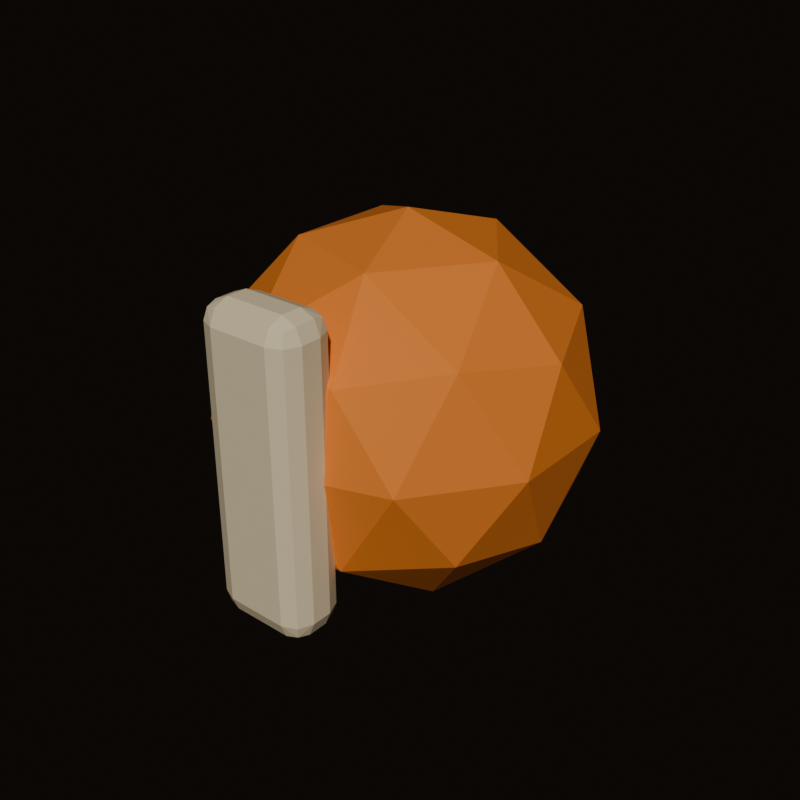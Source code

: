 # Source: pet-ball-cozy.blend  (saved by Blender 5.2.44; exported with 4.5.12 LTS)
import bpy
from mathutils import Matrix  # noqa: F401  (used for matrix-valued properties, if any)

bpy.ops.wm.read_factory_settings(use_empty=True)
scene = bpy.context.scene
scene.name = 'Scene'

# ---- collections
col_collection = bpy.data.collections.new('Collection'); scene.collection.children.link(col_collection)

# ---- materials (node trees are filled in below, after node groups)
mat_ball_orange = bpy.data.materials.new('Ball_Orange')
mat_ball_orange.diffuse_color = (0.95, 0.32, 0.08, 1.0)
mat_ball_ivory = bpy.data.materials.new('Ball_Ivory')
mat_ball_ivory.diffuse_color = (0.95, 0.82, 0.56, 1.0)

# ---- material node trees
mat_ball_orange.use_nodes = True; mat_ball_orange.node_tree.nodes.clear()
_N = mat_ball_orange.node_tree.nodes; _L = mat_ball_orange.node_tree.links
n0 = _N.new('ShaderNodeBsdfPrincipled'); n0.name = 'Principled BSDF'; n0.location = (-200, 100)
n0.inputs[0].default_value = (0.95, 0.32, 0.08, 1.0)
n0.inputs[2].default_value = 0.78
n0.inputs[10].default_value = 0.005
n1 = _N.new('ShaderNodeOutputMaterial'); n1.name = 'Material Output'; n1.location = (200, 100)
_L.new(n0.outputs[0], n1.inputs[0])
n1.is_active_output = True
mat_ball_ivory.use_nodes = True; mat_ball_ivory.node_tree.nodes.clear()
_N = mat_ball_ivory.node_tree.nodes; _L = mat_ball_ivory.node_tree.links
n0 = _N.new('ShaderNodeBsdfPrincipled'); n0.name = 'Principled BSDF'; n0.location = (-200, 100)
n0.inputs[0].default_value = (0.95, 0.82, 0.56, 1.0)
n0.inputs[2].default_value = 0.78
n0.inputs[10].default_value = 0.005
n1 = _N.new('ShaderNodeOutputMaterial'); n1.name = 'Material Output'; n1.location = (200, 100)
_L.new(n0.outputs[0], n1.inputs[0])
n1.is_active_output = True

# ---- world
world_world = bpy.data.worlds.new('World'); scene.world = world_world
world_world.use_nodes = True; world_world.node_tree.nodes.clear()
_N = world_world.node_tree.nodes; _L = world_world.node_tree.links
n0 = _N.new('ShaderNodeOutputWorld'); n0.name = 'World Output'; n0.location = (200, 100)
n1 = _N.new('ShaderNodeBackground'); n1.name = 'Background'; n1.location = (-200, 100)
n1.inputs[0].default_value = (0.055, 0.042, 0.035, 1.0)
n1.inputs[1].default_value = 0.32
_L.new(n1.outputs[0], n0.inputs[0])
n0.is_active_output = True
world_world.color = (0.055, 0.045, 0.04)
world_world.sun_shadow_jitter_overblur = 0.0

# ---- meshes
me_icosphere_014 = bpy.data.meshes.new('Icosphere.014')
me_icosphere_014.from_pydata([(0.0, 0.0, -0.11), (0.0796, -0.05783, -0.04919), (-0.0304, -0.09357, -0.04919), (-0.09839, 0.0, -0.04919), (-0.0304, 0.09357, -0.04919), (0.0796, 0.05783, -0.04919), (0.0304, -0.09357, 0.04919), (-0.0796, -0.05783, 0.04919), (-0.0796, 0.05783, 0.04919), (0.0304, 0.09357, 0.04919), (0.09839, 0.0, 0.04919), (0.0, 0.0, 0.11), (-0.01787, -0.055, -0.09357), (0.04679, -0.03399, -0.09357), (0.02892, -0.08899, -0.05783), (0.09357, 0.0, -0.05783), (0.04679, 0.03399, -0.09357), (-0.05783, 0.0, -0.09357), (-0.0757, -0.055, -0.05783), (-0.01787, 0.055, -0.09357), (-0.0757, 0.055, -0.05783), (0.02892, 0.08899, -0.05783), (0.1046, -0.03399, 0.0), (0.1046, 0.03399, 0.0), (0.0, -0.11, 0.0), (0.06466, -0.08899, 0.0), (-0.1046, -0.03399, 0.0), (-0.06466, -0.08899, 0.0), (-0.06466, 0.08899, 0.0), (-0.1046, 0.03399, 0.0), (0.06466, 0.08899, 0.0), (0.0, 0.11, 0.0), (0.0757, -0.055, 0.05783), (-0.02892, -0.08899, 0.05783), (-0.09357, 0.0, 0.05783), (-0.02892, 0.08899, 0.05783), (0.0757, 0.055, 0.05783), (0.01787, -0.055, 0.09357), (0.05783, 0.0, 0.09357), (-0.04679, -0.03399, 0.09357), (-0.04679, 0.03399, 0.09357), (0.01787, 0.055, 0.09357)], [], [(0, 13, 12), (1, 13, 15), (0, 12, 17), (0, 17, 19), (0, 19, 16), (1, 15, 22), (2, 14, 24), (3, 18, 26), (4, 20, 28), (5, 21, 30), (1, 22, 25), (2, 24, 27), (3, 26, 29), (4, 28, 31), (5, 30, 23), (6, 32, 37), (7, 33, 39), (8, 34, 40), (9, 35, 41), (10, 36, 38), (38, 41, 11), (38, 36, 41), (36, 9, 41), (41, 40, 11), (41, 35, 40), (35, 8, 40), (40, 39, 11), (40, 34, 39), (34, 7, 39), (39, 37, 11), (39, 33, 37), (33, 6, 37), (37, 38, 11), (37, 32, 38), (32, 10, 38), (23, 36, 10), (23, 30, 36), (30, 9, 36), (31, 35, 9), (31, 28, 35), (28, 8, 35), (29, 34, 8), (29, 26, 34), (26, 7, 34), (27, 33, 7), (27, 24, 33), (24, 6, 33), (25, 32, 6), (25, 22, 32), (22, 10, 32), (30, 31, 9), (30, 21, 31), (21, 4, 31), (28, 29, 8), (28, 20, 29), (20, 3, 29), (26, 27, 7), (26, 18, 27), (18, 2, 27), (24, 25, 6), (24, 14, 25), (14, 1, 25), (22, 23, 10), (22, 15, 23), (15, 5, 23), (16, 21, 5), (16, 19, 21), (19, 4, 21), (19, 20, 4), (19, 17, 20), (17, 3, 20), (17, 18, 3), (17, 12, 18), (12, 2, 18), (15, 16, 5), (15, 13, 16), (13, 0, 16), (12, 14, 2), (12, 13, 14), (13, 1, 14)])
_uv = me_icosphere_014.uv_layers.new(name='UVMap')
_uv.uv.foreach_set('vector', [0.1818, 0.0, 0.2273, 0.07873, 0.1364, 0.07873, 0.2727, 0.1575, 0.3182, 0.07873, 0.3636, 0.1575, 0.9091, 0.0, 0.9545, 0.07873, 0.8636, 0.07873, 0.7273, 0.0, 0.7727, 0.07873, 0.6818, 0.07873, 0.5455, 0.0, 0.5909, 0.07873, 0.5, 0.07873, 0.2727, 0.1575, 0.3636, 0.1575, 0.3182, 0.2362, 0.09091, 0.1575, 0.1818, 0.1575, 0.1364, 0.2362, 0.8182, 0.1575, 0.9091, 0.1575, 0.8636, 0.2362, 0.6364, 0.1575, 0.7273, 0.1575, 0.6818, 0.2362, 0.4545, 0.1575, 0.5455, 0.1575, 0.5, 0.2362, 0.2727, 0.1575, 0.3182, 0.2362, 0.2273, 0.2362, 0.09091, 0.1575, 0.1364, 0.2362, 0.04546, 0.2362, 0.8182, 0.1575, 0.8636, 0.2362, 0.7727, 0.2362, 0.6364, 0.1575, 0.6818, 0.2362, 0.5909, 0.2362, 0.4545, 0.1575, 0.5, 0.2362, 0.4091, 0.2362, 0.1818, 0.3149, 0.2727, 0.3149, 0.2273, 0.3937, 0.0, 0.3149, 0.09091, 0.3149, 0.04546, 0.3937, 0.7273, 0.3149, 0.8182, 0.3149, 0.7727, 0.3937, 0.5455, 0.3149, 0.6364, 0.3149, 0.5909, 0.3937, 0.3636, 0.3149, 0.4545, 0.3149, 0.4091, 0.3937, 0.4091, 0.3937, 0.5, 0.3937, 0.4545, 0.4724, 0.4091, 0.3937, 0.4545, 0.3149, 0.5, 0.3937, 0.4545, 0.3149, 0.5455, 0.3149, 0.5, 0.3937, 0.5909, 0.3937, 0.6818, 0.3937, 0.6364, 0.4724, 0.5909, 0.3937, 0.6364, 0.3149, 0.6818, 0.3937, 0.6364, 0.3149, 0.7273, 0.3149, 0.6818, 0.3937, 0.7727, 0.3937, 0.8636, 0.3937, 0.8182, 0.4724, 0.7727, 0.3937, 0.8182, 0.3149, 0.8636, 0.3937, 0.8182, 0.3149, 0.9091, 0.3149, 0.8636, 0.3937, 0.04546, 0.3937, 0.1364, 0.3937, 0.09091, 0.4724, 0.04546, 0.3937, 0.09091, 0.3149, 0.1364, 0.3937, 0.09091, 0.3149, 0.1818, 0.3149, 0.1364, 0.3937, 0.2273, 0.3937, 0.3182, 0.3937, 0.2727, 0.4724, 0.2273, 0.3937, 0.2727, 0.3149, 0.3182, 0.3937, 0.2727, 0.3149, 0.3636, 0.3149, 0.3182, 0.3937, 0.4091, 0.2362, 0.4545, 0.3149, 0.3636, 0.3149, 0.4091, 0.2362, 0.5, 0.2362, 0.4545, 0.3149, 0.5, 0.2362, 0.5455, 0.3149, 0.4545, 0.3149, 0.5909, 0.2362, 0.6364, 0.3149, 0.5455, 0.3149, 0.5909, 0.2362, 0.6818, 0.2362, 0.6364, 0.3149, 0.6818, 0.2362, 0.7273, 0.3149, 0.6364, 0.3149, 0.7727, 0.2362, 0.8182, 0.3149, 0.7273, 0.3149, 0.7727, 0.2362, 0.8636, 0.2362, 0.8182, 0.3149, 0.8636, 0.2362, 0.9091, 0.3149, 0.8182, 0.3149, 0.04546, 0.2362, 0.09091, 0.3149, 0.0, 0.3149, 0.04546, 0.2362, 0.1364, 0.2362, 0.09091, 0.3149, 0.1364, 0.2362, 0.1818, 0.3149, 0.09091, 0.3149, 0.2273, 0.2362, 0.2727, 0.3149, 0.1818, 0.3149, 0.2273, 0.2362, 0.3182, 0.2362, 0.2727, 0.3149, 0.3182, 0.2362, 0.3636, 0.3149, 0.2727, 0.3149, 0.5, 0.2362, 0.5909, 0.2362, 0.5455, 0.3149, 0.5, 0.2362, 0.5455, 0.1575, 0.5909, 0.2362, 0.5455, 0.1575, 0.6364, 0.1575, 0.5909, 0.2362, 0.6818, 0.2362, 0.7727, 0.2362, 0.7273, 0.3149, 0.6818, 0.2362, 0.7273, 0.1575, 0.7727, 0.2362, 0.7273, 0.1575, 0.8182, 0.1575, 0.7727, 0.2362, 0.8636, 0.2362, 0.9545, 0.2362, 0.9091, 0.3149, 0.8636, 0.2362, 0.9091, 0.1575, 0.9545, 0.2362, 0.9091, 0.1575, 1.0, 0.1575, 0.9545, 0.2362, 0.1364, 0.2362, 0.2273, 0.2362, 0.1818, 0.3149, 0.1364, 0.2362, 0.1818, 0.1575, 0.2273, 0.2362, 0.1818, 0.1575, 0.2727, 0.1575, 0.2273, 0.2362, 0.3182, 0.2362, 0.4091, 0.2362, 0.3636, 0.3149, 0.3182, 0.2362, 0.3636, 0.1575, 0.4091, 0.2362, 0.3636, 0.1575, 0.4545, 0.1575, 0.4091, 0.2362, 0.5, 0.07873, 0.5455, 0.1575, 0.4545, 0.1575, 0.5, 0.07873, 0.5909, 0.07873, 0.5455, 0.1575, 0.5909, 0.07873, 0.6364, 0.1575, 0.5455, 0.1575, 0.6818, 0.07873, 0.7273, 0.1575, 0.6364, 0.1575, 0.6818, 0.07873, 0.7727, 0.07873, 0.7273, 0.1575, 0.7727, 0.07873, 0.8182, 0.1575, 0.7273, 0.1575, 0.8636, 0.07873, 0.9091, 0.1575, 0.8182, 0.1575, 0.8636, 0.07873, 0.9545, 0.07873, 0.9091, 0.1575, 0.9545, 0.07873, 1.0, 0.1575, 0.9091, 0.1575, 0.3636, 0.1575, 0.4091, 0.07873, 0.4545, 0.1575, 0.3636, 0.1575, 0.3182, 0.07873, 0.4091, 0.07873, 0.3182, 0.07873, 0.3636, 0.0, 0.4091, 0.07873, 0.1364, 0.07873, 0.1818, 0.1575, 0.09091, 0.1575, 0.1364, 0.07873, 0.2273, 0.07873, 0.1818, 0.1575, 0.2273, 0.07873, 0.2727, 0.1575, 0.1818, 0.1575])
me_icosphere_014.materials.append(mat_ball_orange)
me_icosphere_014.update()
me_cube_272 = bpy.data.meshes.new('Cube.272')
me_cube_272.from_pydata([(-0.018, -0.006, -0.09), (-0.018, -0.018, -0.078), (-0.03, -0.006, -0.078), (-0.018, -0.01449, -0.08649), (-0.02493, -0.01293, -0.08493), (-0.02649, -0.01449, -0.078), (-0.02649, -0.006, -0.08649), (-0.018, -0.018, 0.078), (-0.018, -0.006, 0.09), (-0.03, -0.006, 0.078), (-0.018, -0.01449, 0.08649), (-0.02493, -0.01293, 0.08493), (-0.02649, -0.006, 0.08649), (-0.02649, -0.01449, 0.078), (-0.018, 0.006, -0.09), (-0.03, 0.006, -0.078), (-0.018, 0.018, -0.078), (-0.02649, 0.006, -0.08649), (-0.02493, 0.01293, -0.08493), (-0.02649, 0.01449, -0.078), (-0.018, 0.01449, -0.08649), (-0.018, 0.006, 0.09), (-0.018, 0.018, 0.078), (-0.03, 0.006, 0.078), (-0.018, 0.01449, 0.08649), (-0.02493, 0.01293, 0.08493), (-0.02649, 0.01449, 0.078), (-0.02649, 0.006, 0.08649), (0.018, -0.006, -0.09), (0.03, -0.006, -0.078), (0.018, -0.018, -0.078), (0.02649, -0.006, -0.08649), (0.02493, -0.01293, -0.08493), (0.02649, -0.01449, -0.078), (0.018, -0.01449, -0.08649), (0.018, -0.006, 0.09), (0.018, -0.018, 0.078), (0.03, -0.006, 0.078), (0.018, -0.01449, 0.08649), (0.02493, -0.01293, 0.08493), (0.02649, -0.01449, 0.078), (0.02649, -0.006, 0.08649), (0.018, 0.006, -0.09), (0.018, 0.018, -0.078), (0.03, 0.006, -0.078), (0.018, 0.01449, -0.08649), (0.02493, 0.01293, -0.08493), (0.02649, 0.01449, -0.078), (0.02649, 0.006, -0.08649), (0.018, 0.006, 0.09), (0.03, 0.006, 0.078), (0.018, 0.018, 0.078), (0.02649, 0.006, 0.08649), (0.02493, 0.01293, 0.08493), (0.02649, 0.01449, 0.078), (0.018, 0.01449, 0.08649)], [], [(0, 3, 4, 6), (1, 5, 4, 3), (2, 6, 4, 5), (7, 10, 11, 13), (8, 12, 11, 10), (9, 13, 11, 12), (14, 17, 18, 20), (15, 19, 18, 17), (16, 20, 18, 19), (21, 24, 25, 27), (22, 26, 25, 24), (23, 27, 25, 26), (28, 31, 32, 34), (29, 33, 32, 31), (30, 34, 32, 33), (35, 38, 39, 41), (36, 40, 39, 38), (37, 41, 39, 40), (42, 45, 46, 48), (43, 47, 46, 45), (44, 48, 46, 47), (49, 52, 53, 55), (50, 54, 53, 52), (51, 55, 53, 54), (14, 0, 6, 17), (17, 6, 2, 15), (1, 7, 13, 5), (5, 13, 9, 2), (8, 21, 27, 12), (12, 27, 23, 9), (22, 16, 19, 26), (26, 19, 15, 23), (42, 14, 20, 45), (45, 20, 16, 43), (21, 49, 55, 24), (24, 55, 51, 22), (50, 44, 47, 54), (54, 47, 43, 51), (28, 42, 48, 31), (31, 48, 44, 29), (49, 35, 41, 52), (52, 41, 37, 50), (36, 30, 33, 40), (40, 33, 29, 37), (0, 28, 34, 3), (3, 34, 30, 1), (35, 8, 10, 38), (38, 10, 7, 36), (14, 42, 28, 0), (2, 9, 23, 15), (30, 36, 7, 1), (49, 21, 8, 35), (16, 22, 51, 43), (44, 50, 37, 29)])
_uv = me_cube_272.uv_layers.new(name='UVMap')
_uv.uv.foreach_set('vector', [0.175, 0.6667, 0.175, 0.75, 0.1461, 0.75, 0.125, 0.6667, 0.3917, 0.95, 0.3917, 1.0, 0.382, 1.0, 0.375, 0.95, 0.3917, 0.08333, 0.375, 0.08333, 0.375, 0.03522, 0.3917, 0.0, 0.6083, 0.95, 0.625, 0.95, 0.625, 0.9789, 0.6083, 1.0, 0.825, 0.6667, 0.875, 0.6667, 0.875, 0.7148, 0.825, 0.75, 0.6083, 0.08333, 0.6083, 0.0, 0.618, 0.0, 0.625, 0.08333, 0.175, 0.5833, 0.125, 0.5833, 0.125, 0.5352, 0.175, 0.5, 0.3917, 0.1667, 0.3917, 0.25, 0.3785, 0.2606, 0.375, 0.1667, 0.3917, 0.3, 0.375, 0.3, 0.3785, 0.2606, 0.3917, 0.25, 0.825, 0.5833, 0.825, 0.5, 0.8539, 0.5, 0.875, 0.5833, 0.6083, 0.3, 0.6083, 0.25, 0.6215, 0.2324, 0.625, 0.3, 0.6083, 0.1667, 0.625, 0.1667, 0.6215, 0.2324, 0.6083, 0.25, 0.325, 0.6667, 0.375, 0.6667, 0.3773, 0.7453, 0.35, 0.775, 0.3917, 0.6667, 0.3917, 0.75, 0.3773, 0.7453, 0.375, 0.6667, 0.3917, 0.8, 0.35, 0.775, 0.3773, 0.7453, 0.3917, 0.75, 0.675, 0.6667, 0.65, 0.775, 0.6297, 0.7383, 0.625, 0.6667, 0.6083, 0.8, 0.6083, 0.75, 0.6297, 0.7383, 0.65, 0.775, 0.6083, 0.6667, 0.625, 0.6667, 0.6297, 0.7383, 0.6083, 0.75, 0.325, 0.5833, 0.35, 0.475, 0.3703, 0.5117, 0.375, 0.5833, 0.3917, 0.45, 0.3917, 0.5, 0.3703, 0.5117, 0.35, 0.475, 0.3917, 0.5833, 0.375, 0.5833, 0.3703, 0.5117, 0.3917, 0.5, 0.675, 0.5833, 0.625, 0.5833, 0.6227, 0.5047, 0.65, 0.475, 0.6083, 0.5833, 0.6083, 0.5, 0.6227, 0.5047, 0.625, 0.5833, 0.6083, 0.45, 0.65, 0.475, 0.6227, 0.5047, 0.6083, 0.5, 0.175, 0.5833, 0.175, 0.6667, 0.125, 0.6667, 0.125, 0.5833, 0.375, 0.1667, 0.375, 0.08333, 0.3917, 0.08333, 0.3917, 0.1667, 0.3917, 0.95, 0.6083, 0.95, 0.6083, 1.0, 0.3917, 1.0, 0.3917, 0.0, 0.6083, 0.0, 0.6083, 0.08333, 0.3917, 0.08333, 0.825, 0.6667, 0.825, 0.5833, 0.875, 0.5833, 0.875, 0.6667, 0.625, 0.08333, 0.625, 0.1667, 0.6083, 0.1667, 0.6083, 0.08333, 0.6083, 0.3, 0.3917, 0.3, 0.3917, 0.25, 0.6083, 0.25, 0.6083, 0.25, 0.3917, 0.25, 0.3917, 0.1667, 0.6083, 0.1667, 0.325, 0.5833, 0.175, 0.5833, 0.175, 0.5, 0.35, 0.475, 0.35, 0.475, 0.375, 0.3, 0.3917, 0.3, 0.3917, 0.45, 0.825, 0.5833, 0.675, 0.5833, 0.65, 0.475, 0.825, 0.5, 0.625, 0.3, 0.65, 0.475, 0.6083, 0.45, 0.6083, 0.3, 0.6083, 0.5833, 0.3917, 0.5833, 0.3917, 0.5, 0.6083, 0.5, 0.6083, 0.5, 0.3917, 0.5, 0.3917, 0.45, 0.6083, 0.45, 0.325, 0.6667, 0.325, 0.5833, 0.375, 0.5833, 0.375, 0.6667, 0.375, 0.6667, 0.375, 0.5833, 0.3917, 0.5833, 0.3917, 0.6667, 0.675, 0.5833, 0.675, 0.6667, 0.625, 0.6667, 0.625, 0.5833, 0.625, 0.5833, 0.625, 0.6667, 0.6083, 0.6667, 0.6083, 0.5833, 0.6083, 0.8, 0.3917, 0.8, 0.3917, 0.75, 0.6083, 0.75, 0.6083, 0.75, 0.3917, 0.75, 0.3917, 0.6667, 0.6083, 0.6667, 0.175, 0.6667, 0.325, 0.6667, 0.35, 0.775, 0.175, 0.75, 0.375, 0.95, 0.35, 0.775, 0.3917, 0.8, 0.3917, 0.95, 0.675, 0.6667, 0.825, 0.6667, 0.825, 0.75, 0.65, 0.775, 0.65, 0.775, 0.625, 0.95, 0.6083, 0.95, 0.6083, 0.8, 0.175, 0.5833, 0.325, 0.5833, 0.325, 0.6667, 0.175, 0.6667, 0.3917, 0.08333, 0.6083, 0.08333, 0.6083, 0.1667, 0.3917, 0.1667, 0.3917, 0.8, 0.6083, 0.8, 0.6083, 0.95, 0.3917, 0.95, 0.675, 0.5833, 0.825, 0.5833, 0.825, 0.6667, 0.675, 0.6667, 0.3917, 0.3, 0.6083, 0.3, 0.6083, 0.45, 0.3917, 0.45, 0.3917, 0.5833, 0.6083, 0.5833, 0.6083, 0.6667, 0.3917, 0.6667])
me_cube_272.materials.append(mat_ball_ivory)
me_cube_272.update()

# ---- objects
ob_petball = bpy.data.objects.new('PetBall', me_icosphere_014)
ob_ballstripe = bpy.data.objects.new('BallStripe', me_cube_272)

# ---- transforms, parenting, visibility, modifiers, constraints
ob_petball.location = (0.0, 0.0, 0.11)
ob_ballstripe.location = (0.0, -0.105, 0.11)

# ---- collection membership
col_collection.objects.link(ob_petball)
col_collection.objects.link(ob_ballstripe)

# ---- scene / render settings (as saved in the file)
scene.frame_start = 1; scene.frame_end = 250; scene.frame_set(1)
scene.render.engine = 'BLENDER_EEVEE_NEXT'
scene.render.image_settings.file_format = 'WEBP'
scene.render.image_settings.color_mode = 'RGB'
scene.render.resolution_x = 600
scene.render.resolution_y = 600
scene.render.fps = 30
scene.render.bake_bias = 0.0
scene.render.bake_samples = 0
scene.render.compositor_device = 'GPU'
scene.eevee.use_volume_custom_range = False
scene.eevee.fast_gi_thickness_near = 0.1
scene.eevee.fast_gi_thickness_far = 0.0
scene.eevee.ray_tracing_options.screen_trace_thickness = 0.1
scene.view_settings.look = 'AgX - Medium High Contrast'
scene.view_settings.exposure = -0.7
bpy.context.view_layer.update()

# ---- added for rendering (the .blend has no active camera and no usable light): camera, sun
cam_auto = bpy.data.cameras.new('AutoCamera')
cam_auto.lens = 50.0
cam_auto.sensor_width = 36.0
cam_auto.clip_end = 1000.0
ob_auto_camera = bpy.data.objects.new('AutoCamera', cam_auto)
scene.collection.objects.link(ob_auto_camera)
ob_auto_camera.location = (0.354093, -0.431412, 0.393275)
ob_auto_camera.rotation_euler = (1.09748, -7.21219e-08, 0.694738)
scene.camera = ob_auto_camera
light_auto_sun = bpy.data.lights.new('AutoSun', 'SUN')
light_auto_sun.energy = 3.0
light_auto_sun.angle = 0.0523599
ob_auto_sun = bpy.data.objects.new('AutoSun', light_auto_sun)
scene.collection.objects.link(ob_auto_sun)
ob_auto_sun.rotation_euler = (0.872665, 0.174533, 0.523599)
bpy.context.view_layer.update()
